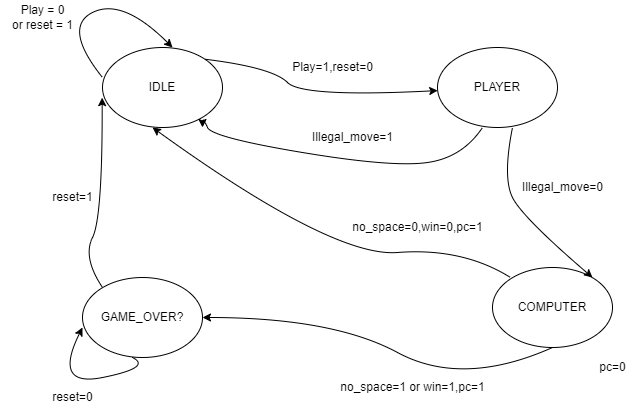

The diagram above was exported from draw.io. Its source (the exported page's mxGraphModel, read from the mxfile embedded in the PNG):
<mxGraphModel dx="1038" dy="521" grid="1" gridSize="10" guides="1" tooltips="1" connect="1" arrows="1" fold="1" page="1" pageScale="1" pageWidth="1169" pageHeight="1654" math="0" shadow="0">
  <root>
    <mxCell id="0" />
    <mxCell id="1" parent="0" />
    <mxCell id="b2qvYfMeKT5jaVmaj9iT-1" value="GAME_OVER?" style="ellipse;whiteSpace=wrap;html=1;" vertex="1" parent="1">
      <mxGeometry x="300" y="390" width="120" height="80" as="geometry" />
    </mxCell>
    <mxCell id="b2qvYfMeKT5jaVmaj9iT-2" value="COMPUTER" style="ellipse;whiteSpace=wrap;html=1;" vertex="1" parent="1">
      <mxGeometry x="710" y="380" width="120" height="80" as="geometry" />
    </mxCell>
    <mxCell id="b2qvYfMeKT5jaVmaj9iT-3" value="PLAYER" style="ellipse;whiteSpace=wrap;html=1;" vertex="1" parent="1">
      <mxGeometry x="655" y="160" width="120" height="80" as="geometry" />
    </mxCell>
    <mxCell id="b2qvYfMeKT5jaVmaj9iT-4" value="IDLE" style="ellipse;whiteSpace=wrap;html=1;" vertex="1" parent="1">
      <mxGeometry x="320" y="160" width="120" height="80" as="geometry" />
    </mxCell>
    <mxCell id="b2qvYfMeKT5jaVmaj9iT-5" value="" style="curved=1;endArrow=classic;html=1;rounded=0;entryX=-0.003;entryY=0.627;entryDx=0;entryDy=0;entryPerimeter=0;" edge="1" parent="1" target="b2qvYfMeKT5jaVmaj9iT-4">
      <mxGeometry width="50" height="50" relative="1" as="geometry">
        <mxPoint x="320" y="400" as="sourcePoint" />
        <mxPoint x="370" y="350" as="targetPoint" />
        <Array as="points">
          <mxPoint x="300" y="370" />
          <mxPoint x="320" y="330" />
        </Array>
      </mxGeometry>
    </mxCell>
    <mxCell id="b2qvYfMeKT5jaVmaj9iT-6" value="" style="curved=1;endArrow=classic;html=1;rounded=0;" edge="1" parent="1">
      <mxGeometry width="50" height="50" relative="1" as="geometry">
        <mxPoint x="730" y="240" as="sourcePoint" />
        <mxPoint x="810" y="390" as="targetPoint" />
        <Array as="points">
          <mxPoint x="720" y="290" />
          <mxPoint x="740" y="330" />
        </Array>
      </mxGeometry>
    </mxCell>
    <mxCell id="b2qvYfMeKT5jaVmaj9iT-7" value="" style="curved=1;endArrow=classic;html=1;rounded=0;" edge="1" parent="1">
      <mxGeometry width="50" height="50" relative="1" as="geometry">
        <mxPoint x="700" y="240" as="sourcePoint" />
        <mxPoint x="420" y="240" as="targetPoint" />
        <Array as="points">
          <mxPoint x="680" y="270" />
          <mxPoint x="610" y="280" />
          <mxPoint x="430" y="250" />
          <mxPoint x="420" y="230" />
        </Array>
      </mxGeometry>
    </mxCell>
    <mxCell id="b2qvYfMeKT5jaVmaj9iT-9" value="" style="curved=1;endArrow=classic;html=1;rounded=0;exitX=1;exitY=0;exitDx=0;exitDy=0;" edge="1" parent="1" source="b2qvYfMeKT5jaVmaj9iT-4" target="b2qvYfMeKT5jaVmaj9iT-3">
      <mxGeometry width="50" height="50" relative="1" as="geometry">
        <mxPoint x="440" y="190" as="sourcePoint" />
        <mxPoint x="630" y="180" as="targetPoint" />
        <Array as="points">
          <mxPoint x="490" y="180" />
          <mxPoint x="520" y="210" />
        </Array>
      </mxGeometry>
    </mxCell>
    <mxCell id="b2qvYfMeKT5jaVmaj9iT-11" value="" style="curved=1;endArrow=classic;html=1;rounded=0;" edge="1" parent="1">
      <mxGeometry width="50" height="50" relative="1" as="geometry">
        <mxPoint x="728" y="390" as="sourcePoint" />
        <mxPoint x="370" y="240" as="targetPoint" />
        <Array as="points">
          <mxPoint x="680" y="360" />
          <mxPoint x="550" y="370" />
        </Array>
      </mxGeometry>
    </mxCell>
    <mxCell id="b2qvYfMeKT5jaVmaj9iT-13" value="" style="curved=1;endArrow=classic;html=1;rounded=0;" edge="1" parent="1">
      <mxGeometry width="50" height="50" relative="1" as="geometry">
        <mxPoint x="350" y="470" as="sourcePoint" />
        <mxPoint x="300" y="440" as="targetPoint" />
        <Array as="points">
          <mxPoint x="370" y="480" />
          <mxPoint x="270" y="500" />
        </Array>
      </mxGeometry>
    </mxCell>
    <mxCell id="b2qvYfMeKT5jaVmaj9iT-17" value="" style="curved=1;endArrow=classic;html=1;rounded=0;" edge="1" parent="1">
      <mxGeometry width="50" height="50" relative="1" as="geometry">
        <mxPoint x="320" y="190" as="sourcePoint" />
        <mxPoint x="390" y="160" as="targetPoint" />
        <Array as="points">
          <mxPoint x="280" y="140" />
          <mxPoint x="340" y="110" />
        </Array>
      </mxGeometry>
    </mxCell>
    <mxCell id="b2qvYfMeKT5jaVmaj9iT-18" value="" style="curved=1;endArrow=classic;html=1;rounded=0;" edge="1" parent="1">
      <mxGeometry width="50" height="50" relative="1" as="geometry">
        <mxPoint x="770" y="460" as="sourcePoint" />
        <mxPoint x="420" y="430" as="targetPoint" />
        <Array as="points">
          <mxPoint x="680" y="500" />
          <mxPoint x="550" y="430" />
        </Array>
      </mxGeometry>
    </mxCell>
    <mxCell id="b2qvYfMeKT5jaVmaj9iT-19" value="Play = 0&lt;br&gt;or reset = 1" style="text;html=1;align=center;verticalAlign=middle;resizable=0;points=[];autosize=1;strokeColor=none;fillColor=none;" vertex="1" parent="1">
      <mxGeometry x="220" y="115" width="80" height="30" as="geometry" />
    </mxCell>
    <mxCell id="b2qvYfMeKT5jaVmaj9iT-20" value="Play=1,reset=0" style="text;html=1;align=center;verticalAlign=middle;resizable=0;points=[];autosize=1;strokeColor=none;fillColor=none;" vertex="1" parent="1">
      <mxGeometry x="500" y="170" width="100" height="20" as="geometry" />
    </mxCell>
    <mxCell id="b2qvYfMeKT5jaVmaj9iT-21" value="Illegal_move=1" style="text;html=1;align=center;verticalAlign=middle;resizable=0;points=[];autosize=1;strokeColor=none;fillColor=none;" vertex="1" parent="1">
      <mxGeometry x="520" y="240" width="100" height="20" as="geometry" />
    </mxCell>
    <mxCell id="b2qvYfMeKT5jaVmaj9iT-22" value="Illegal_move=0" style="text;html=1;align=center;verticalAlign=middle;resizable=0;points=[];autosize=1;strokeColor=none;fillColor=none;" vertex="1" parent="1">
      <mxGeometry x="730" y="290" width="100" height="20" as="geometry" />
    </mxCell>
    <mxCell id="b2qvYfMeKT5jaVmaj9iT-23" value="no_space=0,win=0,pc=1" style="text;html=1;align=center;verticalAlign=middle;resizable=0;points=[];autosize=1;strokeColor=none;fillColor=none;" vertex="1" parent="1">
      <mxGeometry x="560" y="330" width="150" height="20" as="geometry" />
    </mxCell>
    <mxCell id="b2qvYfMeKT5jaVmaj9iT-24" value="no_space=1 or win=1,pc=1" style="text;html=1;align=center;verticalAlign=middle;resizable=0;points=[];autosize=1;strokeColor=none;fillColor=none;" vertex="1" parent="1">
      <mxGeometry x="550" y="490" width="160" height="20" as="geometry" />
    </mxCell>
    <mxCell id="b2qvYfMeKT5jaVmaj9iT-25" value="pc=0" style="text;html=1;align=center;verticalAlign=middle;resizable=0;points=[];autosize=1;strokeColor=none;fillColor=none;" vertex="1" parent="1">
      <mxGeometry x="810" y="470" width="40" height="20" as="geometry" />
    </mxCell>
    <mxCell id="b2qvYfMeKT5jaVmaj9iT-28" value="reset=0" style="text;html=1;align=center;verticalAlign=middle;resizable=0;points=[];autosize=1;strokeColor=none;fillColor=none;" vertex="1" parent="1">
      <mxGeometry x="260" y="500" width="60" height="20" as="geometry" />
    </mxCell>
    <mxCell id="b2qvYfMeKT5jaVmaj9iT-30" value="reset=1" style="text;html=1;align=center;verticalAlign=middle;resizable=0;points=[];autosize=1;strokeColor=none;fillColor=none;" vertex="1" parent="1">
      <mxGeometry x="260" y="300" width="60" height="20" as="geometry" />
    </mxCell>
  </root>
</mxGraphModel>